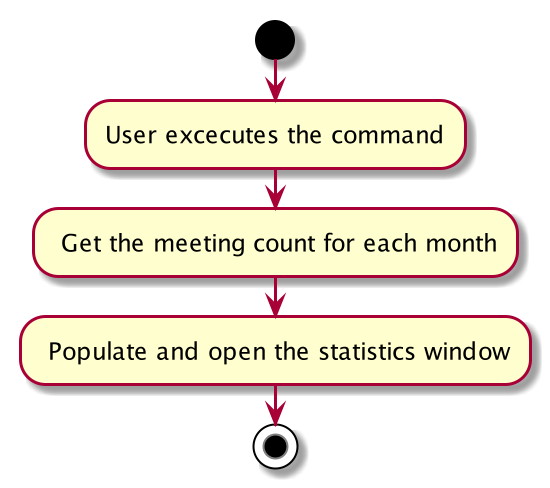

The diagram above was rendered by PlantUML. Its source (embedded in the PNG):
@startuml
start
:User excecutes the command;


: Get the meeting count for each month;

: Populate and open the statistics window;

stop
@enduml